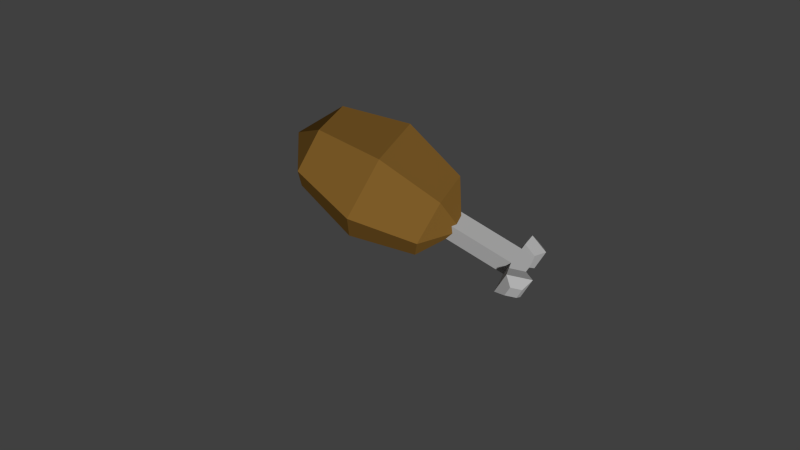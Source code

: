 # Source: gebratenesFleisch.blend  (saved by Blender 2.72.0; exported with 4.5.12 LTS)
import bpy
from mathutils import Matrix  # noqa: F401  (used for matrix-valued properties, if any)

bpy.ops.wm.read_factory_settings(use_empty=True)
scene = bpy.context.scene
scene.name = 'Scene'

# ---- collections
col_collection_1 = bpy.data.collections.new('Collection 1'); scene.collection.children.link(col_collection_1)

# ---- materials (node trees are filled in below, after node groups)
mat_material_002 = bpy.data.materials.new('Material.002')
mat_material_002.alpha_threshold = 0.0
mat_material_002.use_transparent_shadow = False
mat_material_002.diffuse_color = (0.4292, 0.4292, 0.4292, 1.0)
mat_material_002.roughness = 0.5
mat_material_001 = bpy.data.materials.new('Material.001')
mat_material_001.alpha_threshold = 0.0
mat_material_001.use_transparent_shadow = False
mat_material_001.diffuse_color = (0.2079, 0.107, 0.02177, 1.0)
mat_material_001.roughness = 0.5

# ---- material node trees

# ---- world
world_world = bpy.data.worlds.new('World'); scene.world = world_world
world_world.color = (0.05088, 0.05088, 0.05088)
world_world.use_sun_shadow = False
world_world.sun_shadow_jitter_overblur = 0.0
world_world.cycles.sampling_method = 'MANUAL'
world_world.cycles.sample_map_resolution = 256

# ---- cameras
cam_camera = bpy.data.cameras.new('Camera')
cam_camera.clip_end = 100.0
cam_camera.lens = 35.0
cam_camera.sensor_width = 32.0
cam_camera.sensor_height = 18.0
cam_camera.ortho_scale = 7.314
cam_camera.dof.focus_distance = 0.0
cam_camera.dof.aperture_fstop = 128.0

# ---- lights
light_hemi = bpy.data.lights.new('Hemi', 'SUN')
light_hemi.transmission_factor = 0.0
light_hemi.angle = 0.1993
light_hemi.energy = 0.39
light_hemi.shadow_buffer_clip_start = 0.5
light_hemi.shadow_soft_size = 0.1
light_hemi.shadow_cascade_max_distance = 1000.0
light_hemi.cycles.use_multiple_importance_sampling = False
light_sun = bpy.data.lights.new('Sun', 'SUN')
light_sun.transmission_factor = 0.0
light_sun.angle = 0.1993
light_sun.energy = 1.0
light_sun.shadow_buffer_clip_start = 0.5
light_sun.shadow_soft_size = 0.1
light_sun.shadow_cascade_max_distance = 1000.0
light_sun.cycles.use_multiple_importance_sampling = False
light_lamp = bpy.data.lights.new('Lamp', 'POINT')
light_lamp.transmission_factor = 0.0
light_lamp.cutoff_distance = 30.0
light_lamp.energy = 100.0
light_lamp.shadow_buffer_clip_start = 1.001
light_lamp.shadow_soft_size = 0.1
light_lamp.shadow_maximum_resolution = 0.006
light_lamp.use_absolute_resolution = True
light_lamp.cycles.use_multiple_importance_sampling = False

# ---- meshes
me_cube_001 = bpy.data.meshes.new('Cube.001')
me_cube_001.from_pydata([(-1.0, -1.0, -1.0), (-0.3651, 1.0, -1.0), (0.292, 1.0, -1.0), (1.0, -1.0, -1.0), (-1.0, -1.0, 1.0), (-0.3651, 1.0, 1.0), (0.292, 1.0, 1.0), (1.0, -1.0, 1.0), (-1.0, 0.7541, 1.0), (-1.0, 0.7491, -1.0), (1.0, 0.7841, 1.0), (1.0, 0.7571, -1.0), (1.072, 0.9886, -1.0), (1.072, 0.9886, 1.0), (1.679, 0.7941, 1.0), (1.755, 0.7698, -1.0), (1.792, 1.096, -1.421), (1.792, 1.096, 1.421), (2.654, 0.8194, 1.421), (2.762, 0.7848, -1.421), (2.721, 1.052, -0.6417), (2.721, 1.052, 0.6417), (3.111, 0.9269, 0.6417), (3.159, 0.9113, -0.6417), (-0.991, 0.9893, -1.0), (-0.991, 0.9893, 1.0), (-1.64, 0.7647, 1.0), (-1.653, 0.7601, -1.0), (-1.822, 1.119, -1.532), (-1.822, 1.119, 1.532), (-2.816, 0.7748, 1.532), (-2.836, 0.7678, -1.532), (-2.736, 1.069, -0.7052), (-2.736, 1.069, 0.7052), (-3.194, 0.911, 0.7052), (-3.203, 0.9077, -0.7052)], [], [(9, 8, 26, 27), (5, 6, 2, 1), (10, 7, 3, 11), (7, 4, 0, 3), (0, 9, 1, 2, 11, 3), (7, 10, 6, 5, 8, 4), (4, 8, 9, 0), (11, 2, 12, 15), (15, 12, 16, 19), (10, 11, 15, 14), (6, 10, 14, 13), (2, 6, 13, 12), (18, 19, 23, 22), (12, 13, 17, 16), (14, 15, 19, 18), (13, 14, 18, 17), (21, 22, 23, 20), (17, 18, 22, 21), (19, 16, 20, 23), (16, 17, 21, 20), (24, 27, 31, 28), (1, 9, 27, 24), (5, 1, 24, 25), (8, 5, 25, 26), (31, 30, 34, 35), (25, 24, 28, 29), (26, 25, 29, 30), (27, 26, 30, 31), (34, 33, 32, 35), (28, 31, 35, 32), (29, 28, 32, 33), (30, 29, 33, 34)])
me_cube_001.materials.append(mat_material_002)
me_cube_001.use_remesh_preserve_volume = False
me_cube_001.use_remesh_preserve_attributes = False
me_cube_001.use_mirror_vertex_groups = False
me_cube_001.update()
me_sphere = bpy.data.meshes.new('Sphere')
me_sphere.from_pydata([(-0.7071, 0.0, 0.7071), (-1.0, 0.0, -4.371e-08), (-0.7071, 0.0, -0.7071), (8.742e-08, 0.0, -1.0), (-0.3536, 0.6124, 0.7071), (-0.5, 0.866, -4.371e-08), (-0.3536, 0.6124, -0.7071), (0.3536, 0.6124, 0.7071), (0.5, 0.866, -4.371e-08), (0.3536, 0.6124, -0.7071), (0.7071, -1.031e-07, 0.7071), (1.0, -1.627e-07, -4.371e-08), (0.7071, -1.031e-07, -0.7071), (0.3536, -0.6124, 0.7071), (0.5, -0.866, -4.371e-08), (0.3536, -0.6124, -0.7071), (4.371e-08, -7.571e-08, 1.0), (-0.3536, -0.6124, 0.7071), (-0.5, -0.866, -4.371e-08), (-0.3536, -0.6124, -0.7071)], [], [(2, 1, 5, 6), (1, 0, 4, 5), (6, 5, 8, 9), (5, 4, 7, 8), (8, 7, 10, 11), (9, 8, 11, 12), (12, 11, 14, 15), (11, 10, 13, 14), (15, 14, 18, 19), (14, 13, 17, 18), (3, 2, 6), (0, 16, 4), (4, 16, 7), (3, 6, 9), (7, 16, 10), (3, 9, 12), (10, 16, 13), (3, 12, 15), (3, 15, 19), (13, 16, 17), (3, 19, 2), (19, 18, 1, 2), (18, 17, 0, 1), (17, 16, 0)])
me_sphere.materials.append(mat_material_001)
me_sphere.use_remesh_preserve_volume = False
me_sphere.use_remesh_preserve_attributes = False
me_sphere.use_mirror_vertex_groups = False
me_sphere.update()

# ---- objects
ob_hemi = bpy.data.objects.new('Hemi', light_hemi)
ob_sun = bpy.data.objects.new('Sun', light_sun)
ob_cube = bpy.data.objects.new('Cube', me_cube_001)
ob_sphere = bpy.data.objects.new('Sphere', me_sphere)
ob_lamp = bpy.data.objects.new('Lamp', light_lamp)
ob_camera = bpy.data.objects.new('Camera', cam_camera)

# ---- transforms, parenting, visibility, modifiers, constraints
ob_hemi.location = (-0.1475, 0.8635, 8.04)
ob_hemi.hide_viewport = True
ob_hemi.hide_render = True
ob_hemi.lineart.crease_threshold = 0.0
ob_sun.location = (-2.63, 0.8635, 0.6957)
ob_sun.hide_viewport = True
ob_sun.hide_render = True
ob_sun.lineart.crease_threshold = 0.0
ob_cube.location = (0.091, 0.001993, 0.04247)
ob_cube.rotation_euler = (0.2476, -4.483e-05, 1.571)
ob_cube.scale = (0.01203, -0.07791, 0.01203)
ob_cube.lineart.crease_threshold = 0.0
ob_sphere.location = (-0.01736, 0.001722, 0.06819)
ob_sphere.rotation_euler = (-1.798, -0.1133, -1.554)
ob_sphere.scale = (0.07294, 0.07294, 0.1068)
ob_sphere.lineart.crease_threshold = 0.0
ob_lamp.location = (4.076, 1.005, 5.904)
ob_lamp.rotation_euler = (0.6503, 0.05522, 1.866)
ob_lamp.lock_rotations_4d = False
ob_lamp.empty_display_type = 'ARROWS'
ob_lamp.color = (0.0, 0.0, 0.0, 0.0)
ob_lamp.hide_viewport = True
ob_lamp.hide_render = True
ob_lamp.lineart.crease_threshold = 0.0
ob_camera.location = (0.2978, -0.5952, 0.7657)
ob_camera.rotation_euler = (0.7189, -0.03529, 0.4879)
ob_camera.scale = (0.6745, 0.6745, 0.6745)
ob_camera.lock_rotations_4d = False
ob_camera.empty_display_type = 'ARROWS'
ob_camera.color = (0.0, 0.0, 0.0, 0.0)
ob_camera.hide_viewport = True
ob_camera.display_type = 'WIRE'
ob_camera.lineart.crease_threshold = 0.0

# ---- collection membership
col_collection_1.objects.link(ob_hemi)
col_collection_1.objects.link(ob_sun)
col_collection_1.objects.link(ob_cube)
col_collection_1.objects.link(ob_sphere)
col_collection_1.objects.link(ob_lamp)
col_collection_1.objects.link(ob_camera)

# ---- scene / render settings (as saved in the file)
scene.camera = ob_camera
scene.frame_start = 1; scene.frame_end = 250; scene.frame_set(1)
scene.render.engine = 'BLENDER_EEVEE_NEXT'
scene.render.resolution_percentage = 50
scene.render.dither_intensity = 0.0
scene.cycles.use_denoising = False
scene.cycles.samples = 10
scene.cycles.sampling_pattern = 'TABULATED_SOBOL'
scene.cycles.light_sampling_threshold = 0.0
scene.cycles.use_adaptive_sampling = False
scene.cycles.use_light_tree = False
scene.cycles.blur_glossy = 0.0
scene.cycles.pixel_filter_type = 'GAUSSIAN'
scene.cycles.sample_clamp_indirect = 0.0
scene.view_settings.view_transform = 'Standard'
bpy.context.view_layer.update()

# ---- added for rendering (the .blend has no usable light): sun
light_auto_sun = bpy.data.lights.new('AutoSun', 'SUN')
light_auto_sun.energy = 3.0
light_auto_sun.angle = 0.0523599
ob_auto_sun = bpy.data.objects.new('AutoSun', light_auto_sun)
scene.collection.objects.link(ob_auto_sun)
ob_auto_sun.rotation_euler = (0.872665, 0.174533, 0.523599)
bpy.context.view_layer.update()
